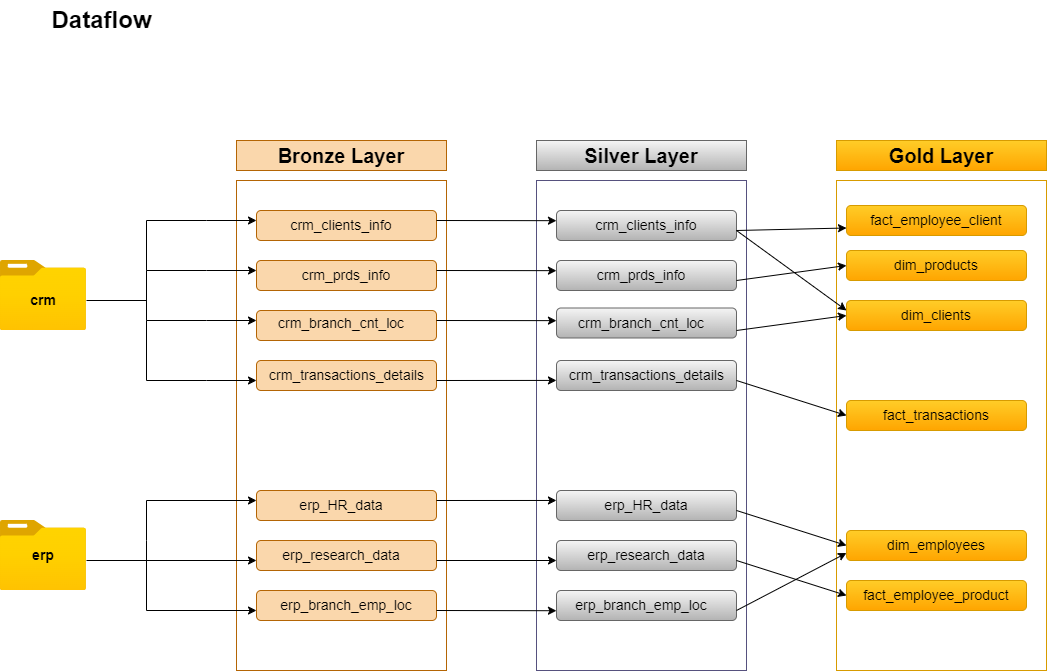

The diagram above was exported from draw.io. Its source (the exported page's mxGraphModel, read from the mxfile embedded in the PNG):
<mxGraphModel dx="1834" dy="844" grid="1" gridSize="10" guides="1" tooltips="1" connect="1" arrows="1" fold="1" page="0" pageScale="1.5" pageWidth="827" pageHeight="1169" math="0" shadow="0">
  <root>
    <mxCell id="0" />
    <mxCell id="1" parent="0" />
    <mxCell id="DvdE-hWLOB8ZCpODiC_U-8" value="&lt;span data-end=&quot;221&quot; data-start=&quot;193&quot;&gt;&lt;font style=&quot;font-size: 14px;&quot;&gt;dim_products&lt;/font&gt;&lt;/span&gt;" style="rounded=1;whiteSpace=wrap;html=1;fillColor=#ffcd28;strokeColor=#d79b00;gradientColor=#ffa500;" parent="1" vertex="1">
      <mxGeometry x="700" y="350" width="180" height="30" as="geometry" />
    </mxCell>
    <mxCell id="DvdE-hWLOB8ZCpODiC_U-6" value="&lt;font style=&quot;font-size: 14px;&quot;&gt;dim_clients&lt;/font&gt;" style="rounded=1;whiteSpace=wrap;html=1;fillColor=#ffcd28;strokeColor=#d79b00;gradientColor=#ffa500;" parent="1" vertex="1">
      <mxGeometry x="700" y="400" width="180" height="30" as="geometry" />
    </mxCell>
    <mxCell id="DvdE-hWLOB8ZCpODiC_U-7" value="&lt;font style=&quot;font-size: 14px;&quot;&gt;fact_transactions&lt;/font&gt;" style="rounded=1;whiteSpace=wrap;html=1;fillColor=#ffcd28;strokeColor=#d79b00;gradientColor=#ffa500;" parent="1" vertex="1">
      <mxGeometry x="700" y="500" width="180" height="30" as="geometry" />
    </mxCell>
    <mxCell id="DvdE-hWLOB8ZCpODiC_U-5" value="&lt;font style=&quot;font-size: 14px;&quot;&gt;dim_employees&lt;/font&gt;" style="rounded=1;whiteSpace=wrap;html=1;fillColor=#ffcd28;strokeColor=#d79b00;gradientColor=#ffa500;" parent="1" vertex="1">
      <mxGeometry x="700" y="630" width="180" height="30" as="geometry" />
    </mxCell>
    <mxCell id="DvdE-hWLOB8ZCpODiC_U-4" value="&lt;font style=&quot;font-size: 14px;&quot;&gt;fact_employee_product&lt;/font&gt;" style="rounded=1;whiteSpace=wrap;html=1;fillColor=#ffcd28;strokeColor=#d79b00;gradientColor=#ffa500;" parent="1" vertex="1">
      <mxGeometry x="700" y="680" width="180" height="30" as="geometry" />
    </mxCell>
    <mxCell id="xOp_bE0T97LnXmcc-GfY-72" value="" style="rounded=1;whiteSpace=wrap;html=1;fillColor=#f5f5f5;strokeColor=#666666;gradientColor=#b3b3b3;" parent="1" vertex="1">
      <mxGeometry x="410" y="690" width="180" height="30" as="geometry" />
    </mxCell>
    <mxCell id="xOp_bE0T97LnXmcc-GfY-71" value="" style="rounded=1;whiteSpace=wrap;html=1;fillColor=#f5f5f5;strokeColor=#666666;gradientColor=#b3b3b3;" parent="1" vertex="1">
      <mxGeometry x="410" y="640" width="180" height="30" as="geometry" />
    </mxCell>
    <mxCell id="xOp_bE0T97LnXmcc-GfY-70" value="" style="rounded=1;whiteSpace=wrap;html=1;fillColor=#f5f5f5;strokeColor=#666666;gradientColor=#b3b3b3;" parent="1" vertex="1">
      <mxGeometry x="410" y="590" width="180" height="30" as="geometry" />
    </mxCell>
    <mxCell id="xOp_bE0T97LnXmcc-GfY-76" value="" style="rounded=1;whiteSpace=wrap;html=1;fillColor=#f5f5f5;strokeColor=#666666;gradientColor=#b3b3b3;" parent="1" vertex="1">
      <mxGeometry x="410" y="460" width="180" height="30" as="geometry" />
    </mxCell>
    <mxCell id="xOp_bE0T97LnXmcc-GfY-73" value="" style="rounded=1;whiteSpace=wrap;html=1;fillColor=#f5f5f5;strokeColor=#666666;gradientColor=#b3b3b3;" parent="1" vertex="1">
      <mxGeometry x="410" y="407.5" width="180" height="30" as="geometry" />
    </mxCell>
    <mxCell id="xOp_bE0T97LnXmcc-GfY-74" value="" style="rounded=1;whiteSpace=wrap;html=1;fillColor=#f5f5f5;strokeColor=#666666;gradientColor=#b3b3b3;" parent="1" vertex="1">
      <mxGeometry x="410" y="360" width="180" height="30" as="geometry" />
    </mxCell>
    <mxCell id="xOp_bE0T97LnXmcc-GfY-75" value="" style="rounded=1;whiteSpace=wrap;html=1;fillColor=#f5f5f5;strokeColor=#666666;gradientColor=#b3b3b3;" parent="1" vertex="1">
      <mxGeometry x="410" y="310" width="180" height="30" as="geometry" />
    </mxCell>
    <mxCell id="xOp_bE0T97LnXmcc-GfY-54" value="" style="rounded=1;whiteSpace=wrap;html=1;fillColor=#fad7ac;strokeColor=#b46504;" parent="1" vertex="1">
      <mxGeometry x="110" y="460" width="180" height="30" as="geometry" />
    </mxCell>
    <mxCell id="xOp_bE0T97LnXmcc-GfY-61" value="" style="rounded=1;whiteSpace=wrap;html=1;fillColor=#fad7ac;strokeColor=#b46504;" parent="1" vertex="1">
      <mxGeometry x="110" y="590" width="180" height="30" as="geometry" />
    </mxCell>
    <mxCell id="xOp_bE0T97LnXmcc-GfY-62" value="" style="rounded=1;whiteSpace=wrap;html=1;fillColor=#fad7ac;strokeColor=#b46504;" parent="1" vertex="1">
      <mxGeometry x="110" y="690" width="180" height="30" as="geometry" />
    </mxCell>
    <mxCell id="xOp_bE0T97LnXmcc-GfY-56" value="" style="rounded=1;whiteSpace=wrap;html=1;fillColor=#fad7ac;strokeColor=#b46504;" parent="1" vertex="1">
      <mxGeometry x="110" y="410" width="180" height="30" as="geometry" />
    </mxCell>
    <mxCell id="xOp_bE0T97LnXmcc-GfY-57" value="" style="rounded=1;whiteSpace=wrap;html=1;fillColor=#fad7ac;strokeColor=#b46504;" parent="1" vertex="1">
      <mxGeometry x="110" y="640" width="180" height="30" as="geometry" />
    </mxCell>
    <mxCell id="xOp_bE0T97LnXmcc-GfY-58" value="" style="rounded=1;whiteSpace=wrap;html=1;fillColor=#fad7ac;strokeColor=#b46504;" parent="1" vertex="1">
      <mxGeometry x="110" y="360" width="180" height="30" as="geometry" />
    </mxCell>
    <mxCell id="xOp_bE0T97LnXmcc-GfY-59" value="" style="rounded=1;whiteSpace=wrap;html=1;fillColor=#fad7ac;strokeColor=#b46504;" parent="1" vertex="1">
      <mxGeometry x="110" y="310" width="180" height="30" as="geometry" />
    </mxCell>
    <mxCell id="xOp_bE0T97LnXmcc-GfY-1" value="" style="image;aspect=fixed;html=1;points=[];align=center;fontSize=12;image=img/lib/azure2/general/Folder_Blank.svg;" parent="1" vertex="1">
      <mxGeometry x="-146.25" y="360" width="86.26" height="70" as="geometry" />
    </mxCell>
    <mxCell id="xOp_bE0T97LnXmcc-GfY-2" value="" style="image;aspect=fixed;html=1;points=[];align=center;fontSize=12;image=img/lib/azure2/general/Folder_Blank.svg;" parent="1" vertex="1">
      <mxGeometry x="-146.25" y="620" width="86.25" height="70" as="geometry" />
    </mxCell>
    <mxCell id="xOp_bE0T97LnXmcc-GfY-5" value="&lt;font style=&quot;font-size: 20px;&quot;&gt;&lt;b&gt;Bronze Layer&lt;/b&gt;&lt;/font&gt;" style="rounded=0;whiteSpace=wrap;html=1;fillColor=#fad7ac;strokeColor=#b46504;" parent="1" vertex="1">
      <mxGeometry x="90" y="240" width="210" height="30" as="geometry" />
    </mxCell>
    <mxCell id="xOp_bE0T97LnXmcc-GfY-6" value="" style="rounded=0;whiteSpace=wrap;html=1;fillColor=none;strokeColor=#b46504;" parent="1" vertex="1">
      <mxGeometry x="90" y="280" width="210" height="490" as="geometry" />
    </mxCell>
    <mxCell id="xOp_bE0T97LnXmcc-GfY-7" value="" style="rounded=0;whiteSpace=wrap;html=1;fillColor=none;strokeColor=#56517e;" parent="1" vertex="1">
      <mxGeometry x="390" y="280" width="210" height="490" as="geometry" />
    </mxCell>
    <mxCell id="xOp_bE0T97LnXmcc-GfY-8" value="&lt;font style=&quot;font-size: 20px;&quot;&gt;&lt;b&gt;Silver Layer&lt;/b&gt;&lt;/font&gt;" style="rounded=0;whiteSpace=wrap;html=1;fillColor=#f5f5f5;strokeColor=#666666;gradientColor=#b3b3b3;" parent="1" vertex="1">
      <mxGeometry x="390" y="240" width="210" height="30" as="geometry" />
    </mxCell>
    <mxCell id="xOp_bE0T97LnXmcc-GfY-9" value="&lt;font style=&quot;font-size: 20px;&quot;&gt;&lt;b&gt;Gold Layer&lt;/b&gt;&lt;/font&gt;" style="rounded=0;whiteSpace=wrap;html=1;fillColor=#ffcd28;strokeColor=#d79b00;gradientColor=#ffa500;" parent="1" vertex="1">
      <mxGeometry x="690" y="240" width="210" height="30" as="geometry" />
    </mxCell>
    <mxCell id="xOp_bE0T97LnXmcc-GfY-10" value="" style="rounded=0;whiteSpace=wrap;html=1;fillColor=none;strokeColor=#d79b00;gradientColor=#ffa500;" parent="1" vertex="1">
      <mxGeometry x="690" y="280" width="210" height="490" as="geometry" />
    </mxCell>
    <mxCell id="xOp_bE0T97LnXmcc-GfY-37" value="&lt;font style=&quot;font-size: 14px;&quot;&gt;crm_clients_info&lt;/font&gt;" style="text;html=1;align=center;verticalAlign=middle;whiteSpace=wrap;rounded=0;" parent="1" vertex="1">
      <mxGeometry x="165" y="315" width="60" height="20" as="geometry" />
    </mxCell>
    <mxCell id="xOp_bE0T97LnXmcc-GfY-38" value="&lt;font style=&quot;font-size: 14px;&quot;&gt;crm_prds_info&lt;/font&gt;" style="text;html=1;align=center;verticalAlign=middle;whiteSpace=wrap;rounded=0;" parent="1" vertex="1">
      <mxGeometry x="170" y="360" width="60" height="30" as="geometry" />
    </mxCell>
    <mxCell id="xOp_bE0T97LnXmcc-GfY-39" value="&lt;font style=&quot;font-size: 14px;&quot;&gt;crm_transactions_details&lt;/font&gt;" style="text;html=1;align=center;verticalAlign=middle;whiteSpace=wrap;rounded=0;" parent="1" vertex="1">
      <mxGeometry x="167.5" y="470" width="65" height="10" as="geometry" />
    </mxCell>
    <mxCell id="xOp_bE0T97LnXmcc-GfY-40" value="&lt;font style=&quot;font-size: 14px;&quot;&gt;crm_branch_cnt_loc&lt;/font&gt;" style="text;html=1;align=center;verticalAlign=middle;whiteSpace=wrap;rounded=0;" parent="1" vertex="1">
      <mxGeometry x="165" y="415" width="60" height="15" as="geometry" />
    </mxCell>
    <mxCell id="xOp_bE0T97LnXmcc-GfY-41" value="&lt;font style=&quot;font-size: 14px;&quot;&gt;erp_HR_data&lt;/font&gt;" style="text;html=1;align=center;verticalAlign=middle;whiteSpace=wrap;rounded=0;" parent="1" vertex="1">
      <mxGeometry x="165" y="590" width="60" height="30" as="geometry" />
    </mxCell>
    <mxCell id="xOp_bE0T97LnXmcc-GfY-43" value="&lt;font style=&quot;font-size: 14px;&quot;&gt;erp_research_data&lt;/font&gt;" style="text;html=1;align=center;verticalAlign=middle;whiteSpace=wrap;rounded=0;" parent="1" vertex="1">
      <mxGeometry x="165" y="640" width="60" height="30" as="geometry" />
    </mxCell>
    <mxCell id="xOp_bE0T97LnXmcc-GfY-44" value="&lt;font style=&quot;font-size: 14px;&quot;&gt;erp_branch_emp_loc&lt;/font&gt;" style="text;html=1;align=center;verticalAlign=middle;whiteSpace=wrap;rounded=0;" parent="1" vertex="1">
      <mxGeometry x="170" y="690" width="60" height="30" as="geometry" />
    </mxCell>
    <mxCell id="xOp_bE0T97LnXmcc-GfY-77" value="&lt;font style=&quot;font-size: 14px;&quot;&gt;crm_clients_info&lt;/font&gt;" style="text;html=1;align=center;verticalAlign=middle;whiteSpace=wrap;rounded=0;" parent="1" vertex="1">
      <mxGeometry x="470" y="315" width="60" height="20" as="geometry" />
    </mxCell>
    <mxCell id="xOp_bE0T97LnXmcc-GfY-78" value="&lt;font style=&quot;font-size: 14px;&quot;&gt;crm_prds_info&lt;/font&gt;" style="text;html=1;align=center;verticalAlign=middle;whiteSpace=wrap;rounded=0;" parent="1" vertex="1">
      <mxGeometry x="465" y="360" width="60" height="30" as="geometry" />
    </mxCell>
    <mxCell id="xOp_bE0T97LnXmcc-GfY-79" value="&lt;font style=&quot;font-size: 14px;&quot;&gt;crm_branch_cnt_loc&lt;/font&gt;" style="text;html=1;align=center;verticalAlign=middle;whiteSpace=wrap;rounded=0;" parent="1" vertex="1">
      <mxGeometry x="465" y="415" width="60" height="15" as="geometry" />
    </mxCell>
    <mxCell id="xOp_bE0T97LnXmcc-GfY-80" value="&lt;font style=&quot;font-size: 14px;&quot;&gt;crm_transactions_details&lt;/font&gt;" style="text;html=1;align=center;verticalAlign=middle;whiteSpace=wrap;rounded=0;" parent="1" vertex="1">
      <mxGeometry x="467.5" y="470" width="65" height="10" as="geometry" />
    </mxCell>
    <mxCell id="xOp_bE0T97LnXmcc-GfY-81" value="&lt;font style=&quot;font-size: 14px;&quot;&gt;erp_HR_data&lt;/font&gt;" style="text;html=1;align=center;verticalAlign=middle;whiteSpace=wrap;rounded=0;" parent="1" vertex="1">
      <mxGeometry x="470" y="590" width="60" height="30" as="geometry" />
    </mxCell>
    <mxCell id="xOp_bE0T97LnXmcc-GfY-82" value="&lt;font style=&quot;font-size: 14px;&quot;&gt;erp_research_data&lt;/font&gt;" style="text;html=1;align=center;verticalAlign=middle;whiteSpace=wrap;rounded=0;" parent="1" vertex="1">
      <mxGeometry x="470" y="640" width="60" height="30" as="geometry" />
    </mxCell>
    <mxCell id="xOp_bE0T97LnXmcc-GfY-83" value="&lt;font style=&quot;font-size: 14px;&quot;&gt;erp_branch_emp_loc&lt;/font&gt;" style="text;html=1;align=center;verticalAlign=middle;whiteSpace=wrap;rounded=0;" parent="1" vertex="1">
      <mxGeometry x="465" y="690" width="60" height="30" as="geometry" />
    </mxCell>
    <mxCell id="xOp_bE0T97LnXmcc-GfY-85" value="" style="endArrow=none;html=1;rounded=0;" parent="1" edge="1">
      <mxGeometry width="50" height="50" relative="1" as="geometry">
        <mxPoint x="-60" y="400" as="sourcePoint" />
        <mxPoint y="400" as="targetPoint" />
      </mxGeometry>
    </mxCell>
    <mxCell id="xOp_bE0T97LnXmcc-GfY-88" value="" style="shape=partialRectangle;whiteSpace=wrap;html=1;bottom=1;right=1;left=1;top=0;fillColor=none;routingCenterX=-0.5;direction=south;" parent="1" vertex="1">
      <mxGeometry y="320" width="60" height="50" as="geometry" />
    </mxCell>
    <mxCell id="xOp_bE0T97LnXmcc-GfY-89" value="" style="shape=partialRectangle;whiteSpace=wrap;html=1;bottom=1;right=1;left=1;top=0;fillColor=none;routingCenterX=-0.5;direction=south;" parent="1" vertex="1">
      <mxGeometry y="420" width="60" height="60" as="geometry" />
    </mxCell>
    <mxCell id="xOp_bE0T97LnXmcc-GfY-91" value="" style="endArrow=none;html=1;rounded=0;exitX=0;exitY=1;exitDx=0;exitDy=0;" parent="1" source="xOp_bE0T97LnXmcc-GfY-89" edge="1">
      <mxGeometry width="50" height="50" relative="1" as="geometry">
        <mxPoint x="-10" y="420" as="sourcePoint" />
        <mxPoint y="370" as="targetPoint" />
      </mxGeometry>
    </mxCell>
    <mxCell id="xOp_bE0T97LnXmcc-GfY-92" value="" style="endArrow=classic;html=1;rounded=0;" parent="1" edge="1">
      <mxGeometry width="50" height="50" relative="1" as="geometry">
        <mxPoint x="60" y="320" as="sourcePoint" />
        <mxPoint x="110" y="320" as="targetPoint" />
      </mxGeometry>
    </mxCell>
    <mxCell id="xOp_bE0T97LnXmcc-GfY-93" value="" style="endArrow=classic;html=1;rounded=0;" parent="1" edge="1">
      <mxGeometry width="50" height="50" relative="1" as="geometry">
        <mxPoint x="60" y="370" as="sourcePoint" />
        <mxPoint x="110" y="370" as="targetPoint" />
      </mxGeometry>
    </mxCell>
    <mxCell id="xOp_bE0T97LnXmcc-GfY-94" value="" style="endArrow=classic;html=1;rounded=0;" parent="1" edge="1">
      <mxGeometry width="50" height="50" relative="1" as="geometry">
        <mxPoint x="60" y="420" as="sourcePoint" />
        <mxPoint x="110" y="420" as="targetPoint" />
      </mxGeometry>
    </mxCell>
    <mxCell id="xOp_bE0T97LnXmcc-GfY-95" value="" style="endArrow=classic;html=1;rounded=0;" parent="1" edge="1">
      <mxGeometry width="50" height="50" relative="1" as="geometry">
        <mxPoint x="60" y="480" as="sourcePoint" />
        <mxPoint x="110" y="480" as="targetPoint" />
      </mxGeometry>
    </mxCell>
    <mxCell id="xOp_bE0T97LnXmcc-GfY-103" value="" style="endArrow=none;html=1;rounded=0;" parent="1" edge="1">
      <mxGeometry width="50" height="50" relative="1" as="geometry">
        <mxPoint x="-60" y="660" as="sourcePoint" />
        <mxPoint x="-2.1337098754514727e-16" y="660" as="targetPoint" />
      </mxGeometry>
    </mxCell>
    <mxCell id="xOp_bE0T97LnXmcc-GfY-113" value="" style="endArrow=none;html=1;rounded=0;" parent="1" edge="1">
      <mxGeometry width="50" height="50" relative="1" as="geometry">
        <mxPoint y="640" as="sourcePoint" />
        <mxPoint y="600" as="targetPoint" />
      </mxGeometry>
    </mxCell>
    <mxCell id="xOp_bE0T97LnXmcc-GfY-114" value="" style="endArrow=none;html=1;rounded=0;" parent="1" edge="1">
      <mxGeometry width="50" height="50" relative="1" as="geometry">
        <mxPoint y="710" as="sourcePoint" />
        <mxPoint y="640" as="targetPoint" />
      </mxGeometry>
    </mxCell>
    <mxCell id="xOp_bE0T97LnXmcc-GfY-115" value="" style="endArrow=classic;html=1;rounded=0;" parent="1" edge="1">
      <mxGeometry width="50" height="50" relative="1" as="geometry">
        <mxPoint y="600" as="sourcePoint" />
        <mxPoint x="110" y="600" as="targetPoint" />
      </mxGeometry>
    </mxCell>
    <mxCell id="xOp_bE0T97LnXmcc-GfY-117" value="" style="endArrow=classic;html=1;rounded=0;" parent="1" edge="1">
      <mxGeometry width="50" height="50" relative="1" as="geometry">
        <mxPoint y="660" as="sourcePoint" />
        <mxPoint x="110" y="660" as="targetPoint" />
      </mxGeometry>
    </mxCell>
    <mxCell id="xOp_bE0T97LnXmcc-GfY-118" value="" style="endArrow=classic;html=1;rounded=0;" parent="1" edge="1">
      <mxGeometry width="50" height="50" relative="1" as="geometry">
        <mxPoint y="710" as="sourcePoint" />
        <mxPoint x="110" y="710" as="targetPoint" />
      </mxGeometry>
    </mxCell>
    <mxCell id="xOp_bE0T97LnXmcc-GfY-119" value="" style="endArrow=classic;html=1;rounded=0;entryX=0.095;entryY=0.082;entryDx=0;entryDy=0;entryPerimeter=0;" parent="1" target="xOp_bE0T97LnXmcc-GfY-7" edge="1">
      <mxGeometry width="50" height="50" relative="1" as="geometry">
        <mxPoint x="290" y="320" as="sourcePoint" />
        <mxPoint x="340" y="270" as="targetPoint" />
      </mxGeometry>
    </mxCell>
    <mxCell id="xOp_bE0T97LnXmcc-GfY-120" value="" style="endArrow=classic;html=1;rounded=0;entryX=0.095;entryY=0.184;entryDx=0;entryDy=0;entryPerimeter=0;" parent="1" target="xOp_bE0T97LnXmcc-GfY-7" edge="1">
      <mxGeometry width="50" height="50" relative="1" as="geometry">
        <mxPoint x="290" y="370" as="sourcePoint" />
        <mxPoint x="340" y="320" as="targetPoint" />
      </mxGeometry>
    </mxCell>
    <mxCell id="xOp_bE0T97LnXmcc-GfY-121" value="" style="endArrow=classic;html=1;rounded=0;entryX=0.095;entryY=0.286;entryDx=0;entryDy=0;entryPerimeter=0;" parent="1" target="xOp_bE0T97LnXmcc-GfY-7" edge="1">
      <mxGeometry width="50" height="50" relative="1" as="geometry">
        <mxPoint x="290" y="420" as="sourcePoint" />
        <mxPoint x="340" y="370" as="targetPoint" />
      </mxGeometry>
    </mxCell>
    <mxCell id="xOp_bE0T97LnXmcc-GfY-122" value="" style="endArrow=classic;html=1;rounded=0;entryX=0.095;entryY=0.408;entryDx=0;entryDy=0;entryPerimeter=0;" parent="1" target="xOp_bE0T97LnXmcc-GfY-7" edge="1">
      <mxGeometry width="50" height="50" relative="1" as="geometry">
        <mxPoint x="290" y="480" as="sourcePoint" />
        <mxPoint x="340" y="430" as="targetPoint" />
      </mxGeometry>
    </mxCell>
    <mxCell id="xOp_bE0T97LnXmcc-GfY-123" value="" style="endArrow=classic;html=1;rounded=0;entryX=0.095;entryY=0.653;entryDx=0;entryDy=0;entryPerimeter=0;" parent="1" target="xOp_bE0T97LnXmcc-GfY-7" edge="1">
      <mxGeometry width="50" height="50" relative="1" as="geometry">
        <mxPoint x="290" y="600" as="sourcePoint" />
        <mxPoint x="340" y="550" as="targetPoint" />
      </mxGeometry>
    </mxCell>
    <mxCell id="xOp_bE0T97LnXmcc-GfY-124" value="" style="endArrow=classic;html=1;rounded=0;" parent="1" edge="1">
      <mxGeometry width="50" height="50" relative="1" as="geometry">
        <mxPoint x="290" y="660" as="sourcePoint" />
        <mxPoint x="410" y="660" as="targetPoint" />
      </mxGeometry>
    </mxCell>
    <mxCell id="xOp_bE0T97LnXmcc-GfY-125" value="" style="endArrow=classic;html=1;rounded=0;entryX=0.095;entryY=0.878;entryDx=0;entryDy=0;entryPerimeter=0;" parent="1" target="xOp_bE0T97LnXmcc-GfY-7" edge="1">
      <mxGeometry width="50" height="50" relative="1" as="geometry">
        <mxPoint x="290" y="710" as="sourcePoint" />
        <mxPoint x="340" y="660" as="targetPoint" />
      </mxGeometry>
    </mxCell>
    <mxCell id="xOp_bE0T97LnXmcc-GfY-126" value="Dataflow" style="text;strokeColor=none;fillColor=none;html=1;fontSize=24;fontStyle=1;verticalAlign=middle;align=center;" parent="1" vertex="1">
      <mxGeometry x="-120" y="100" width="150" height="40" as="geometry" />
    </mxCell>
    <mxCell id="DvdE-hWLOB8ZCpODiC_U-9" value="&lt;font style=&quot;font-size: 14px;&quot;&gt;&lt;b&gt;crm&lt;/b&gt;&lt;/font&gt;" style="text;html=1;align=center;verticalAlign=middle;whiteSpace=wrap;rounded=0;" parent="1" vertex="1">
      <mxGeometry x="-133.12" y="385" width="60" height="30" as="geometry" />
    </mxCell>
    <mxCell id="DvdE-hWLOB8ZCpODiC_U-10" value="&lt;font style=&quot;font-size: 14px;&quot;&gt;&lt;b&gt;erp&lt;/b&gt;&lt;/font&gt;" style="text;html=1;align=center;verticalAlign=middle;whiteSpace=wrap;rounded=0;" parent="1" vertex="1">
      <mxGeometry x="-133.13" y="640" width="60" height="30" as="geometry" />
    </mxCell>
    <mxCell id="Naq9bMW-Yuy-d4xEdMW9-1" value="&lt;font style=&quot;font-size: 14px;&quot;&gt;fact_employee_client&lt;/font&gt;" style="rounded=1;whiteSpace=wrap;html=1;fillColor=#ffcd28;strokeColor=#d79b00;gradientColor=#ffa500;" parent="1" vertex="1">
      <mxGeometry x="700" y="305" width="180" height="30" as="geometry" />
    </mxCell>
    <mxCell id="Naq9bMW-Yuy-d4xEdMW9-4" value="" style="endArrow=classic;html=1;rounded=0;" parent="1" edge="1">
      <mxGeometry width="50" height="50" relative="1" as="geometry">
        <mxPoint x="590" y="330" as="sourcePoint" />
        <mxPoint x="700" y="410" as="targetPoint" />
      </mxGeometry>
    </mxCell>
    <mxCell id="Naq9bMW-Yuy-d4xEdMW9-5" value="" style="endArrow=classic;html=1;rounded=0;entryX=0;entryY=0.5;entryDx=0;entryDy=0;" parent="1" target="DvdE-hWLOB8ZCpODiC_U-6" edge="1">
      <mxGeometry width="50" height="50" relative="1" as="geometry">
        <mxPoint x="590" y="430" as="sourcePoint" />
        <mxPoint x="640" y="380" as="targetPoint" />
      </mxGeometry>
    </mxCell>
    <mxCell id="Naq9bMW-Yuy-d4xEdMW9-6" value="" style="endArrow=classic;html=1;rounded=0;entryX=0;entryY=0.5;entryDx=0;entryDy=0;" parent="1" target="DvdE-hWLOB8ZCpODiC_U-8" edge="1">
      <mxGeometry width="50" height="50" relative="1" as="geometry">
        <mxPoint x="590" y="380" as="sourcePoint" />
        <mxPoint x="640" y="330" as="targetPoint" />
      </mxGeometry>
    </mxCell>
    <mxCell id="Naq9bMW-Yuy-d4xEdMW9-7" value="" style="endArrow=classic;html=1;rounded=0;entryX=0;entryY=0.5;entryDx=0;entryDy=0;" parent="1" target="DvdE-hWLOB8ZCpODiC_U-7" edge="1">
      <mxGeometry width="50" height="50" relative="1" as="geometry">
        <mxPoint x="590" y="480" as="sourcePoint" />
        <mxPoint x="640" y="430" as="targetPoint" />
      </mxGeometry>
    </mxCell>
    <mxCell id="Naq9bMW-Yuy-d4xEdMW9-8" value="" style="endArrow=classic;html=1;rounded=0;entryX=0;entryY=0.5;entryDx=0;entryDy=0;" parent="1" target="DvdE-hWLOB8ZCpODiC_U-5" edge="1">
      <mxGeometry width="50" height="50" relative="1" as="geometry">
        <mxPoint x="590" y="610" as="sourcePoint" />
        <mxPoint x="640" y="560" as="targetPoint" />
      </mxGeometry>
    </mxCell>
    <mxCell id="Naq9bMW-Yuy-d4xEdMW9-9" value="" style="endArrow=classic;html=1;rounded=0;entryX=0;entryY=0.5;entryDx=0;entryDy=0;" parent="1" target="DvdE-hWLOB8ZCpODiC_U-4" edge="1">
      <mxGeometry width="50" height="50" relative="1" as="geometry">
        <mxPoint x="590" y="660" as="sourcePoint" />
        <mxPoint x="640" y="610" as="targetPoint" />
      </mxGeometry>
    </mxCell>
    <mxCell id="Naq9bMW-Yuy-d4xEdMW9-10" value="" style="endArrow=classic;html=1;rounded=0;entryX=0;entryY=0.75;entryDx=0;entryDy=0;" parent="1" target="DvdE-hWLOB8ZCpODiC_U-5" edge="1">
      <mxGeometry width="50" height="50" relative="1" as="geometry">
        <mxPoint x="590" y="710" as="sourcePoint" />
        <mxPoint x="690" y="650" as="targetPoint" />
      </mxGeometry>
    </mxCell>
    <mxCell id="Naq9bMW-Yuy-d4xEdMW9-11" value="" style="endArrow=classic;html=1;rounded=0;entryX=0;entryY=0.75;entryDx=0;entryDy=0;" parent="1" target="Naq9bMW-Yuy-d4xEdMW9-1" edge="1">
      <mxGeometry width="50" height="50" relative="1" as="geometry">
        <mxPoint x="590" y="330" as="sourcePoint" />
        <mxPoint x="640" y="280" as="targetPoint" />
      </mxGeometry>
    </mxCell>
  </root>
</mxGraphModel>